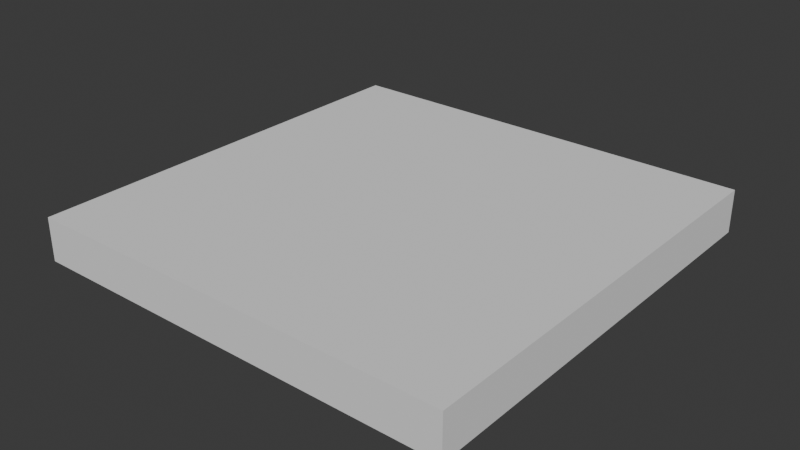 # Source: FI-047_Observatory_Hallway_T-Floor.blend  (saved by Blender 4.2.66; exported with 4.5.12 LTS)
import bpy
from mathutils import Matrix  # noqa: F401  (used for matrix-valued properties, if any)

bpy.ops.wm.read_factory_settings(use_empty=True)
scene = bpy.context.scene
scene.name = 'Scene'

# ---- collections
col_collection = bpy.data.collections.new('Collection'); scene.collection.children.link(col_collection)
col_export = bpy.data.collections.new('Export'); scene.collection.children.link(col_export)

# ---- world
world_world = bpy.data.worlds.new('World'); scene.world = world_world
world_world.use_nodes = True; world_world.node_tree.nodes.clear()
_N = world_world.node_tree.nodes; _L = world_world.node_tree.links
n0 = _N.new('ShaderNodeOutputWorld'); n0.name = 'World Output'; n0.location = (300, 300)
n1 = _N.new('ShaderNodeBackground'); n1.name = 'Background'; n1.location = (10, 300)
n1.inputs[0].default_value = (0.05088, 0.05088, 0.05088, 1.0)
_L.new(n1.outputs[0], n0.inputs[0])
n0.is_active_output = True
world_world.color = (0.05088, 0.05088, 0.05088)
world_world.sun_shadow_jitter_overblur = 0.0

# ---- meshes
me_cube_001 = bpy.data.meshes.new('Cube.001')
me_cube_001.from_pydata([(-1.0, -1.0, -0.2), (-1.0, -1.0, 0.0), (-1.0, 1.0, -0.2), (-1.0, 1.0, 0.0), (1.0, -1.0, -0.2), (1.0, -1.0, 0.0), (1.0, 1.0, -0.2), (1.0, 1.0, 0.0)], [], [(0, 1, 3, 2), (2, 3, 7, 6), (6, 7, 5, 4), (4, 5, 1, 0), (2, 6, 4, 0), (7, 3, 1, 5)])
_uv = me_cube_001.uv_layers.new(name='UVMap')
_uv.uv.foreach_set('vector', [0.375, 0.0, 0.625, 0.0, 0.625, 0.25, 0.375, 0.25, 0.375, 0.25, 0.625, 0.25, 0.625, 0.5, 0.375, 0.5, 0.375, 0.5, 0.625, 0.5, 0.625, 0.75, 0.375, 0.75, 0.375, 0.75, 0.625, 0.75, 0.625, 1.0, 0.375, 1.0, 0.125, 0.5, 0.375, 0.5, 0.375, 0.75, 0.125, 0.75, 0.625, 0.5, 0.875, 0.5, 0.875, 0.75, 0.625, 0.75])
me_cube_001.update()

# ---- objects
ob_fi_047_observatory_hallway_t_floor = bpy.data.objects.new('FI-047 Observatory Hallway T-Floor', me_cube_001)

# ---- transforms, parenting, visibility, modifiers, constraints
ob_fi_047_observatory_hallway_t_floor.location = (0.0, 0.0, 0.0)

# ---- collection membership
col_export.objects.link(ob_fi_047_observatory_hallway_t_floor)

# ---- scene / render settings (as saved in the file)
scene.frame_start = 1; scene.frame_end = 250; scene.frame_set(1)
scene.render.engine = 'BLENDER_EEVEE_NEXT'
bpy.context.view_layer.update()

# ---- added for rendering (the .blend has no active camera and no usable light): camera, sun
cam_auto = bpy.data.cameras.new('AutoCamera')
cam_auto.lens = 50.0
cam_auto.sensor_width = 36.0
cam_auto.clip_end = 1000.0
ob_auto_camera = bpy.data.objects.new('AutoCamera', cam_auto)
scene.collection.objects.link(ob_auto_camera)
ob_auto_camera.location = (2.62346, -3.14816, 1.99877)
ob_auto_camera.rotation_euler = (1.09748, -7.21219e-08, 0.694738)
scene.camera = ob_auto_camera
light_auto_sun = bpy.data.lights.new('AutoSun', 'SUN')
light_auto_sun.energy = 3.0
light_auto_sun.angle = 0.0523599
ob_auto_sun = bpy.data.objects.new('AutoSun', light_auto_sun)
scene.collection.objects.link(ob_auto_sun)
ob_auto_sun.rotation_euler = (0.872665, 0.174533, 0.523599)
bpy.context.view_layer.update()
